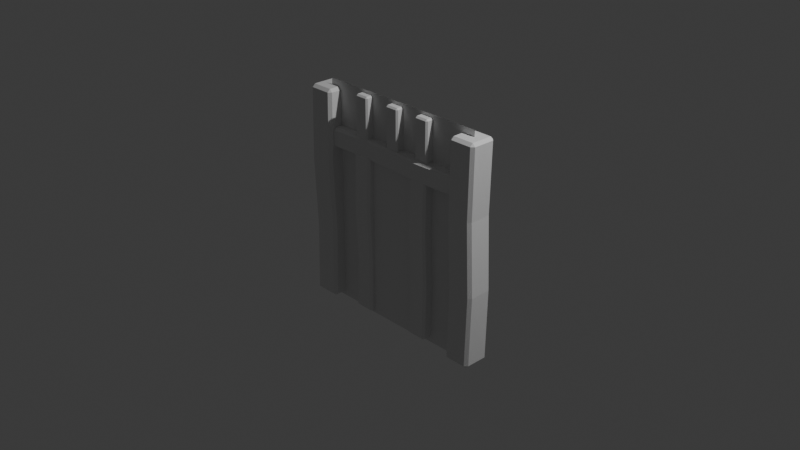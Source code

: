 # Source: House_Models.blend  (saved by Blender 4.5.87; exported with 4.5.12 LTS)
import bpy
from mathutils import Matrix  # noqa: F401  (used for matrix-valued properties, if any)

bpy.ops.wm.read_factory_settings(use_empty=True)
scene = bpy.context.scene
scene.name = 'Scene'

# ---- collections
col_collection = bpy.data.collections.new('Collection'); scene.collection.children.link(col_collection)
col_beams = bpy.data.collections.new('Beams'); scene.collection.children.link(col_beams)

# ---- materials (node trees are filled in below, after node groups)
mat_material = bpy.data.materials.new('Material')
mat_material.alpha_threshold = 0.0
mat_material.roughness = 0.5
mat_material.line_color = (0.0, 0.0, 0.0, 1.0)

# ---- material node trees
mat_material.use_nodes = True; mat_material.node_tree.nodes.clear()
_N = mat_material.node_tree.nodes; _L = mat_material.node_tree.links
n0 = _N.new('ShaderNodeOutputMaterial'); n0.name = 'Material Output'; n0.location = (200, 100)
n1 = _N.new('ShaderNodeBsdfPrincipled'); n1.name = 'Principled BSDF'; n1.location = (-200, 100)
n1.inputs[3].default_value = 1.45
_L.new(n1.outputs[0], n0.inputs[0])
n0.is_active_output = True

# ---- world
world_world = bpy.data.worlds.new('World'); scene.world = world_world
world_world.use_nodes = True; world_world.node_tree.nodes.clear()
_N = world_world.node_tree.nodes; _L = world_world.node_tree.links
n0 = _N.new('ShaderNodeOutputWorld'); n0.name = 'World Output'; n0.location = (200, 100)
n1 = _N.new('ShaderNodeBackground'); n1.name = 'Background'; n1.location = (-200, 100)
n1.inputs[0].default_value = (0.05088, 0.05088, 0.05088, 1.0)
_L.new(n1.outputs[0], n0.inputs[0])
n0.is_active_output = True
world_world.color = (0.05088, 0.05088, 0.05088)
world_world.sun_shadow_jitter_overblur = 0.0

# ---- cameras
cam_camera = bpy.data.cameras.new('Camera')
cam_camera.clip_end = 100.0
cam_camera.ortho_scale = 7.314

# ---- lights
light_light = bpy.data.lights.new('Light', 'POINT')
light_light.energy = 1000.0
light_light.shadow_soft_size = 0.1

# ---- meshes
me_cube = bpy.data.meshes.new('Cube')
me_cube.from_pydata([(0.1492, 0.1183, 2.331), (0.1174, 0.1501, 2.331), (0.1182, 0.1182, 2.363), (0.1182, 0.1182, -0.03707), (0.1188, 0.1501, -0.00524), (0.1506, 0.1183, -0.005245), (0.1176, -0.1499, 2.331), (0.1494, -0.1181, 2.331), (0.1182, -0.1182, 2.363), (0.1508, -0.1181, -0.005249), (0.119, -0.1499, -0.00524), (0.1182, -0.1182, -0.03707), (-0.1508, 0.1181, 2.331), (-0.1182, 0.1182, 2.363), (-0.119, 0.1499, 2.331), (-0.1494, 0.1181, -0.005245), (-0.1176, 0.1499, -0.00524), (-0.1182, 0.1182, -0.03707), (-0.1506, -0.1183, 2.331), (-0.1188, -0.1501, 2.331), (-0.1182, -0.1182, 2.363), (-0.1492, -0.1183, -0.00525), (-0.1182, -0.1182, -0.03707), (-0.1174, -0.1501, -0.00524), (0.1306, 0.1204, 1.569), (0.09819, 0.1517, 1.568), (0.1327, 0.1523, 0.7684), (0.1651, 0.121, 0.7698), (-0.09819, -0.1517, 0.7582), (-0.1306, -0.1204, 0.7568), (-0.1651, -0.121, 1.556), (-0.1327, -0.1523, 1.557), (0.1033, -0.1483, 1.568), (0.1346, -0.1159, 1.569), (0.1691, -0.1153, 0.7698), (0.1378, -0.1477, 0.7684), (-0.1378, 0.1477, 1.557), (-0.1691, 0.1153, 1.556), (-0.1346, 0.1159, 0.7568), (-0.1033, 0.1483, 0.7582)], [], [(0, 1, 2), (3, 4, 5), (6, 7, 8), (9, 10, 11), (12, 13, 14), (15, 16, 17), (18, 19, 20), (21, 22, 23), (17, 22, 21, 15), (3, 17, 16, 4), (27, 5, 4, 26), (31, 19, 18, 30), (35, 10, 9, 34), (39, 16, 15, 38), (8, 20, 19, 6), (2, 8, 7, 0), (22, 11, 10, 23), (20, 13, 12, 18), (13, 2, 1, 14), (11, 3, 5, 9), (0, 24, 25, 1), (24, 27, 26, 25), (23, 28, 29, 21), (28, 31, 30, 29), (6, 32, 33, 7), (32, 35, 34, 33), (14, 36, 37, 12), (36, 39, 38, 37), (24, 0, 7, 33), (2, 13, 20, 8), (36, 14, 1, 25), (16, 39, 26, 4), (5, 27, 34, 9), (17, 3, 11, 22), (32, 6, 19, 31), (10, 35, 28, 23), (30, 18, 12, 37), (21, 29, 38, 15), (27, 24, 33, 34), (39, 36, 25, 26), (29, 30, 37, 38), (35, 32, 31, 28)])
_uv = me_cube.uv_layers.new(name='UVMap')
_uv.uv.foreach_set('vector', [0.6217, 0.5265, 0.6232, 0.4748, 0.6515, 0.5265, 0.3485, 0.5265, 0.3768, 0.4748, 0.3783, 0.5265, 0.6232, 0.7752, 0.6217, 0.7235, 0.6515, 0.7235, 0.3783, 0.7235, 0.3768, 0.7752, 0.3485, 0.7235, 0.875, 0.5266, 0.8485, 0.5265, 0.8491, 0.5, 0.125, 0.5266, 0.152, 0.5, 0.1515, 0.5265, 0.875, 0.7236, 0.849, 0.75, 0.8485, 0.7235, 0.1251, 0.7235, 0.1515, 0.7235, 0.1522, 0.75, 0.1515, 0.5265, 0.1515, 0.7235, 0.1251, 0.7235, 0.125, 0.5266, 0.3485, 0.5265, 0.1515, 0.5265, 0.152, 0.5, 0.3768, 0.4748, 0.4583, 0.5265, 0.3783, 0.5265, 0.3768, 0.4748, 0.4583, 0.4734, 0.5418, 0.0, 0.6218, 0.0, 0.6217, 0.02653, 0.5417, 0.02653, 0.4583, 0.7766, 0.3768, 0.7752, 0.3783, 0.7235, 0.4583, 0.7235, 0.4583, 0.2766, 0.3783, 0.2765, 0.3783, 0.2235, 0.4583, 0.2235, 0.6515, 0.7235, 0.8485, 0.7235, 0.849, 0.75, 0.6232, 0.7752, 0.6515, 0.5265, 0.6515, 0.7235, 0.6217, 0.7235, 0.6217, 0.5265, 0.1515, 0.7235, 0.3485, 0.7235, 0.3768, 0.7752, 0.1522, 0.75, 0.8485, 0.7235, 0.8485, 0.5265, 0.875, 0.5266, 0.875, 0.7236, 0.8485, 0.5265, 0.6515, 0.5265, 0.6232, 0.4748, 0.8491, 0.5, 0.3485, 0.7235, 0.3485, 0.5265, 0.3783, 0.5265, 0.3783, 0.7235, 0.6217, 0.5265, 0.5417, 0.5265, 0.5417, 0.4734, 0.6232, 0.4748, 0.5417, 0.5265, 0.4583, 0.5265, 0.4583, 0.4734, 0.5417, 0.4734, 0.3784, 0.0, 0.4583, 0.0, 0.4583, 0.02653, 0.3783, 0.02653, 0.4583, 0.0, 0.5418, 0.0, 0.5417, 0.02653, 0.4583, 0.02653, 0.6232, 0.7752, 0.5417, 0.7766, 0.5417, 0.7235, 0.6217, 0.7235, 0.5417, 0.7766, 0.4583, 0.7766, 0.4583, 0.7235, 0.5417, 0.7235, 0.6217, 0.2765, 0.5417, 0.2766, 0.5417, 0.2235, 0.6217, 0.2235, 0.5417, 0.2766, 0.4583, 0.2766, 0.4583, 0.2235, 0.5417, 0.2235, 0.5417, 0.5265, 0.6217, 0.5265, 0.6217, 0.7235, 0.5417, 0.7235, 0.6515, 0.5265, 0.8485, 0.5265, 0.8485, 0.7235, 0.6515, 0.7235, 0.5417, 0.2766, 0.6217, 0.2765, 0.6232, 0.4748, 0.5417, 0.4734, 0.3783, 0.2765, 0.4583, 0.2766, 0.4583, 0.4734, 0.3768, 0.4748, 0.3783, 0.5265, 0.4583, 0.5265, 0.4583, 0.7235, 0.3783, 0.7235, 0.1515, 0.5265, 0.3485, 0.5265, 0.3485, 0.7235, 0.1515, 0.7235, 0.5417, 0.7766, 0.6232, 0.7752, 0.6217, 0.9735, 0.5417, 0.9734, 0.3768, 0.7752, 0.4583, 0.7766, 0.4583, 0.9734, 0.3783, 0.9735, 0.5417, 0.02653, 0.6217, 0.02653, 0.6217, 0.2235, 0.5417, 0.2235, 0.3783, 0.02653, 0.4583, 0.02653, 0.4583, 0.2235, 0.3783, 0.2235, 0.4583, 0.5265, 0.5417, 0.5265, 0.5417, 0.7235, 0.4583, 0.7235, 0.4583, 0.2766, 0.5417, 0.2766, 0.5417, 0.4734, 0.4583, 0.4734, 0.4583, 0.02653, 0.5417, 0.02653, 0.5417, 0.2235, 0.4583, 0.2235, 0.4583, 0.7766, 0.5417, 0.7766, 0.5417, 0.9734, 0.4583, 0.9734])
me_cube.materials.append(mat_material)
me_cube.use_mirror_vertex_groups = False
me_cube.update()
me_cube_001 = bpy.data.meshes.new('Cube.001')
me_cube_001.from_pydata([(0.1492, 0.1183, 0.7952), (0.1174, 0.1501, 0.7952), (0.1182, 0.1182, 0.827), (0.1182, 0.1182, -0.01328), (0.1188, 0.1501, 0.01855), (0.1506, 0.1183, 0.01855), (0.1176, -0.1499, 0.7952), (0.1494, -0.1181, 0.7952), (0.1182, -0.1182, 0.827), (0.1508, -0.1181, 0.01854), (0.119, -0.1499, 0.01855), (0.1182, -0.1182, -0.01328), (-0.1508, 0.1181, 0.7952), (-0.1182, 0.1182, 0.827), (-0.119, 0.1499, 0.7952), (-0.1494, 0.1181, 0.01855), (-0.1176, 0.1499, 0.01855), (-0.1182, 0.1182, -0.01328), (-0.1506, -0.1183, 0.7952), (-0.1188, -0.1501, 0.7952), (-0.1182, -0.1182, 0.827), (-0.1492, -0.1183, 0.01854), (-0.1182, -0.1182, -0.01328), (-0.1174, -0.1501, 0.01855)], [], [(0, 1, 2), (3, 4, 5), (6, 7, 8), (9, 10, 11), (12, 13, 14), (15, 16, 17), (18, 19, 20), (21, 22, 23), (17, 22, 21, 15), (3, 17, 16, 4), (0, 5, 4, 1), (8, 20, 19, 6), (2, 8, 7, 0), (22, 11, 10, 23), (20, 13, 12, 18), (13, 2, 1, 14), (11, 3, 5, 9), (23, 19, 18, 21), (6, 10, 9, 7), (14, 16, 15, 12), (2, 13, 20, 8), (16, 14, 1, 4), (5, 0, 7, 9), (17, 3, 11, 22), (10, 6, 19, 23), (21, 18, 12, 15)])
_uv = me_cube_001.uv_layers.new(name='UVMap')
_uv.uv.foreach_set('vector', [0.6217, 0.5265, 0.6232, 0.4748, 0.6515, 0.5265, 0.3485, 0.5265, 0.3768, 0.4748, 0.3783, 0.5265, 0.6232, 0.7752, 0.6217, 0.7235, 0.6515, 0.7235, 0.3783, 0.7235, 0.3768, 0.7752, 0.3485, 0.7235, 0.875, 0.5266, 0.8485, 0.5265, 0.8491, 0.5, 0.125, 0.5266, 0.152, 0.5, 0.1515, 0.5265, 0.875, 0.7236, 0.849, 0.75, 0.8485, 0.7235, 0.1251, 0.7235, 0.1515, 0.7235, 0.1522, 0.75, 0.1515, 0.5265, 0.1515, 0.7235, 0.1251, 0.7235, 0.125, 0.5266, 0.3485, 0.5265, 0.1515, 0.5265, 0.152, 0.5, 0.3768, 0.4748, 0.6217, 0.5265, 0.3783, 0.5265, 0.3768, 0.4748, 0.6232, 0.4748, 0.6515, 0.7235, 0.8485, 0.7235, 0.849, 0.75, 0.6232, 0.7752, 0.6515, 0.5265, 0.6515, 0.7235, 0.6217, 0.7235, 0.6217, 0.5265, 0.1515, 0.7235, 0.3485, 0.7235, 0.3768, 0.7752, 0.1522, 0.75, 0.8485, 0.7235, 0.8485, 0.5265, 0.875, 0.5266, 0.875, 0.7236, 0.8485, 0.5265, 0.6515, 0.5265, 0.6232, 0.4748, 0.8491, 0.5, 0.3485, 0.7235, 0.3485, 0.5265, 0.3783, 0.5265, 0.3783, 0.7235, 0.3784, 0.0, 0.6218, 0.0, 0.6217, 0.02653, 0.3783, 0.02653, 0.6232, 0.7752, 0.3768, 0.7752, 0.3783, 0.7235, 0.6217, 0.7235, 0.6217, 0.2765, 0.3783, 0.2765, 0.3783, 0.2235, 0.6217, 0.2235, 0.6515, 0.5265, 0.8485, 0.5265, 0.8485, 0.7235, 0.6515, 0.7235, 0.3783, 0.2765, 0.6217, 0.2765, 0.6232, 0.4748, 0.3768, 0.4748, 0.3783, 0.5265, 0.6217, 0.5265, 0.6217, 0.7235, 0.3783, 0.7235, 0.1515, 0.5265, 0.3485, 0.5265, 0.3485, 0.7235, 0.1515, 0.7235, 0.3768, 0.7752, 0.6232, 0.7752, 0.6217, 0.9735, 0.3783, 0.9735, 0.3783, 0.02653, 0.6217, 0.02653, 0.6217, 0.2235, 0.3783, 0.2235])
me_cube_001.materials.append(mat_material)
me_cube_001.use_mirror_vertex_groups = False
me_cube_001.update()
me_cube_003 = bpy.data.meshes.new('Cube.003')
me_cube_003.from_pydata([(0.1492, 0.1183, 6.175), (0.1174, 0.1501, 6.175), (0.1182, 0.1182, 6.207), (0.1182, 0.1182, -0.02947), (0.1188, 0.1501, 0.002361), (0.1506, 0.1183, 0.002356), (0.1176, -0.1499, 6.175), (0.1494, -0.1181, 6.175), (0.1182, -0.1182, 6.207), (0.1508, -0.1181, 0.002352), (0.119, -0.1499, 0.002361), (0.1182, -0.1182, -0.02947), (-0.1508, 0.1181, 6.175), (-0.1182, 0.1182, 6.207), (-0.119, 0.1499, 6.175), (-0.1494, 0.1181, 0.002355), (-0.1176, 0.1499, 0.002361), (-0.1182, 0.1182, -0.02947), (-0.1506, -0.1183, 6.175), (-0.1188, -0.1501, 6.175), (-0.1182, -0.1182, 6.207), (-0.1492, -0.1183, 0.002351), (-0.1182, -0.1182, -0.02947), (-0.1174, -0.1501, 0.002361), (0.1235, 0.1214, 4.121), (0.1737, 0.1183, 2.064), (0.1419, 0.1501, 2.063), (0.09098, 0.1526, 4.12), (-0.09418, -0.1501, 2.057), (-0.1387, -0.1526, 4.114), (-0.1712, -0.1214, 4.114), (-0.126, -0.1183, 2.057), (0.09753, -0.1474, 4.12), (0.1421, -0.1499, 2.063), (0.1739, -0.1181, 2.064), (0.1287, -0.1149, 4.121), (-0.1452, 0.1474, 4.114), (-0.09438, 0.1499, 2.057), (-0.1262, 0.1181, 2.057), (-0.1764, 0.1149, 4.114)], [], [(0, 1, 2), (3, 4, 5), (6, 7, 8), (9, 10, 11), (12, 13, 14), (15, 16, 17), (18, 19, 20), (21, 22, 23), (17, 22, 21, 15), (3, 17, 16, 4), (25, 5, 4, 26), (8, 20, 19, 6), (2, 8, 7, 0), (22, 11, 10, 23), (20, 13, 12, 18), (13, 2, 1, 14), (11, 3, 5, 9), (29, 19, 18, 30), (33, 10, 9, 34), (37, 16, 15, 38), (2, 13, 20, 8), (36, 14, 1, 27), (24, 0, 7, 35), (17, 3, 11, 22), (32, 6, 19, 29), (30, 18, 12, 39), (21, 31, 38, 15), (31, 30, 39, 38), (10, 33, 28, 23), (33, 32, 29, 28), (5, 25, 34, 9), (25, 24, 35, 34), (16, 37, 26, 4), (37, 36, 27, 26), (14, 36, 39, 12), (36, 37, 38, 39), (6, 32, 35, 7), (32, 33, 34, 35), (23, 28, 31, 21), (28, 29, 30, 31), (0, 24, 27, 1), (24, 25, 26, 27)])
_uv = me_cube_003.uv_layers.new(name='UVMap')
_uv.uv.foreach_set('vector', [0.6217, 0.5265, 0.6232, 0.4748, 0.6515, 0.5265, 0.3485, 0.5265, 0.3768, 0.4748, 0.3783, 0.5265, 0.6232, 0.7752, 0.6217, 0.7235, 0.6515, 0.7235, 0.3783, 0.7235, 0.3768, 0.7752, 0.3485, 0.7235, 0.875, 0.5266, 0.8485, 0.5265, 0.8491, 0.5, 0.125, 0.5266, 0.152, 0.5, 0.1515, 0.5265, 0.875, 0.7236, 0.849, 0.75, 0.8485, 0.7235, 0.1251, 0.7235, 0.1515, 0.7235, 0.1522, 0.75, 0.1515, 0.5265, 0.1515, 0.7235, 0.1251, 0.7235, 0.125, 0.5266, 0.3485, 0.5265, 0.1515, 0.5265, 0.152, 0.5, 0.3768, 0.4748, 0.4594, 0.5265, 0.3783, 0.5265, 0.3768, 0.4748, 0.459, 0.4748, 0.6515, 0.7235, 0.8485, 0.7235, 0.849, 0.75, 0.6232, 0.7752, 0.6515, 0.5265, 0.6515, 0.7235, 0.6217, 0.7235, 0.6217, 0.5265, 0.1515, 0.7235, 0.3485, 0.7235, 0.3768, 0.7752, 0.1522, 0.75, 0.8485, 0.7235, 0.8485, 0.5265, 0.875, 0.5266, 0.875, 0.7236, 0.8485, 0.5265, 0.6515, 0.5265, 0.6232, 0.4748, 0.8491, 0.5, 0.3485, 0.7235, 0.3485, 0.5265, 0.3783, 0.5265, 0.3783, 0.7235, 0.5407, 0.0, 0.6218, 0.0, 0.6217, 0.02653, 0.5406, 0.02653, 0.459, 0.7752, 0.3768, 0.7752, 0.3783, 0.7235, 0.4594, 0.7235, 0.4595, 0.2765, 0.3783, 0.2765, 0.3783, 0.2235, 0.4595, 0.2235, 0.6515, 0.5265, 0.8485, 0.5265, 0.8485, 0.7235, 0.6515, 0.7235, 0.5406, 0.2765, 0.6217, 0.2765, 0.6232, 0.4748, 0.5411, 0.4748, 0.5405, 0.5265, 0.6217, 0.5265, 0.6217, 0.7235, 0.5405, 0.7235, 0.1515, 0.5265, 0.3485, 0.5265, 0.3485, 0.7235, 0.1515, 0.7235, 0.5411, 0.7752, 0.6232, 0.7752, 0.6217, 0.9735, 0.5406, 0.9735, 0.5406, 0.02653, 0.6217, 0.02653, 0.6217, 0.2235, 0.5406, 0.2235, 0.3783, 0.02653, 0.4595, 0.02653, 0.4595, 0.2235, 0.3783, 0.2235, 0.4595, 0.02653, 0.5406, 0.02653, 0.5406, 0.2235, 0.4595, 0.2235, 0.3768, 0.7752, 0.459, 0.7752, 0.4595, 0.9735, 0.3783, 0.9735, 0.459, 0.7752, 0.5411, 0.7752, 0.5406, 0.9735, 0.4595, 0.9735, 0.3783, 0.5265, 0.4594, 0.5265, 0.4594, 0.7235, 0.3783, 0.7235, 0.4594, 0.5265, 0.5405, 0.5265, 0.5405, 0.7235, 0.4594, 0.7235, 0.3783, 0.2765, 0.4595, 0.2765, 0.459, 0.4748, 0.3768, 0.4748, 0.4595, 0.2765, 0.5406, 0.2765, 0.5411, 0.4748, 0.459, 0.4748, 0.6217, 0.2765, 0.5406, 0.2765, 0.5406, 0.2235, 0.6217, 0.2235, 0.5406, 0.2765, 0.4595, 0.2765, 0.4595, 0.2235, 0.5406, 0.2235, 0.6232, 0.7752, 0.5411, 0.7752, 0.5405, 0.7235, 0.6217, 0.7235, 0.5411, 0.7752, 0.459, 0.7752, 0.4594, 0.7235, 0.5405, 0.7235, 0.3784, 0.0, 0.4595, 0.0, 0.4595, 0.02653, 0.3783, 0.02653, 0.4595, 0.0, 0.5407, 0.0, 0.5406, 0.02653, 0.4595, 0.02653, 0.6217, 0.5265, 0.5405, 0.5265, 0.5411, 0.4748, 0.6232, 0.4748, 0.5405, 0.5265, 0.4594, 0.5265, 0.459, 0.4748, 0.5411, 0.4748])
me_cube_003.materials.append(mat_material)
me_cube_003.use_mirror_vertex_groups = False
me_cube_003.update()
me_plane = bpy.data.meshes.new('Plane')
me_plane.from_pydata([(-1.0, 4.371e-08, -1.0), (1.0, 4.371e-08, -1.0), (-1.0, -4.371e-08, 1.0), (1.0, -4.371e-08, 1.0)], [], [(0, 1, 3, 2)])
_uv = me_plane.uv_layers.new(name='UVMap')
_uv.uv.foreach_set('vector', [0.0, 0.0, 1.0, 0.0, 1.0, 1.0, 0.0, 1.0])
me_plane.update()
me_plane_001 = bpy.data.meshes.new('Plane.001')
me_plane_001.from_pydata([(-0.382, 1.67e-08, -0.9347), (0.382, 1.67e-08, -0.9347), (-0.382, -1.67e-08, 0.9347), (0.382, -1.67e-08, 0.9347)], [], [(0, 1, 3, 2)])
_uv = me_plane_001.uv_layers.new(name='UVMap')
_uv.uv.foreach_set('vector', [0.0, 0.0, 1.0, 0.0, 1.0, 1.0, 0.0, 1.0])
me_plane_001.update()

# ---- objects
ob_light = bpy.data.objects.new('Light', light_light)
ob_camera = bpy.data.objects.new('Camera', cam_camera)
ob_cube = bpy.data.objects.new('Cube', me_cube)
ob_cube_001 = bpy.data.objects.new('Cube.001', me_cube_001)
ob_cube_002 = bpy.data.objects.new('Cube.002', me_cube_003)
ob_plane = bpy.data.objects.new('Plane', me_plane)
ob_cube_003 = bpy.data.objects.new('Cube.003', me_cube)
ob_cube_004 = bpy.data.objects.new('Cube.004', me_cube)
ob_cube_005 = bpy.data.objects.new('Cube.005', me_cube)
ob_cube_006 = bpy.data.objects.new('Cube.006', me_cube)
ob_cube_007 = bpy.data.objects.new('Cube.007', me_cube)
ob_cube_008 = bpy.data.objects.new('Cube.008', me_cube_001)
ob_cube_009 = bpy.data.objects.new('Cube.009', me_cube_001)
ob_cube_010 = bpy.data.objects.new('Cube.010', me_cube_001)
ob_plane_001 = bpy.data.objects.new('Plane.001', me_plane_001)

# ---- transforms, parenting, visibility, modifiers, constraints
ob_light.location = (4.076, 1.005, 5.904)
ob_light.rotation_euler = (0.6503, 0.05522, 1.866)
ob_light.lock_rotations_4d = False
ob_light.empty_display_type = 'ARROWS'
ob_light.color = (0.0, 0.0, 0.0, 0.0)
ob_light.lineart.crease_threshold = 0.0
ob_camera.location = (7.359, -6.926, 4.958)
ob_camera.rotation_euler = (1.109, 0.0, 0.8149)
ob_camera.lock_rotations_4d = False
ob_camera.empty_display_type = 'ARROWS'
ob_camera.color = (0.0, 0.0, 0.0, 0.0)
ob_camera.display_type = 'WIRE'
ob_camera.lineart.crease_threshold = 0.0
ob_cube.location = (7.088, 0.0, -1.163)
ob_cube.lock_rotations_4d = False
ob_cube.empty_display_type = 'ARROWS'
ob_cube.lineart.crease_threshold = 0.0
ob_cube_001.location = (6.067, 5.715e-08, -1.187)
ob_cube_001.lock_rotations_4d = False
ob_cube_001.empty_display_type = 'ARROWS'
ob_cube_001.lineart.crease_threshold = 0.0
ob_cube_002.location = (8.46, 0.0, -1.171)
ob_cube_002.lock_rotations_4d = False
ob_cube_002.empty_display_type = 'ARROWS'
ob_cube_002.lineart.crease_threshold = 0.0
ob_plane.location = (0.0, 0.0, 0.0)
ob_plane.scale = (1.0, 1.0, 1.25)
ob_cube_003.location = (0.9693, 0.0, -1.181)
ob_cube_003.lock_rotations_4d = False
ob_cube_003.empty_display_type = 'ARROWS'
ob_cube_003.lineart.crease_threshold = 0.0
ob_cube_004.location = (-1.014, 0.0, -1.181)
ob_cube_004.rotation_euler = (0.0, -0.0, 1.571)
ob_cube_004.lock_rotations_4d = False
ob_cube_004.empty_display_type = 'ARROWS'
ob_cube_004.lineart.crease_threshold = 0.0
ob_cube_005.location = (0.3628, 0.0, -1.167)
ob_cube_005.scale = (0.7509, 0.7509, 0.7509)
ob_cube_005.lock_rotations_4d = False
ob_cube_005.empty_display_type = 'ARROWS'
ob_cube_005.lineart.crease_threshold = 0.0
ob_cube_006.location = (-0.4353, 0.0, 0.5792)
ob_cube_006.rotation_euler = (-3.821e-15, -3.142, 1.571)
ob_cube_006.scale = (0.7509, 0.7509, 0.7509)
ob_cube_006.lock_rotations_4d = False
ob_cube_006.empty_display_type = 'ARROWS'
ob_cube_006.lineart.crease_threshold = 0.0
ob_cube_007.location = (-0.8731, 0.0, 0.6615)
ob_cube_007.rotation_euler = (1.571, -4.371e-08, 1.571)
ob_cube_007.scale = (0.7217, 0.7217, 0.7217)
ob_cube_007.lock_rotations_4d = False
ob_cube_007.empty_display_type = 'ARROWS'
ob_cube_007.lineart.crease_threshold = 0.0
ob_cube_008.location = (-0.4626, -4.902e-09, 0.7583)
ob_cube_008.scale = (0.553, 0.553, 0.553)
ob_cube_008.lock_rotations_4d = False
ob_cube_008.empty_display_type = 'ARROWS'
ob_cube_008.lineart.crease_threshold = 0.0
ob_cube_009.location = (-0.02659, -4.902e-09, 0.7583)
ob_cube_009.scale = (0.553, 0.553, 0.553)
ob_cube_009.lock_rotations_4d = False
ob_cube_009.empty_display_type = 'ARROWS'
ob_cube_009.lineart.crease_threshold = 0.0
ob_cube_010.location = (0.3804, -4.902e-09, 0.7583)
ob_cube_010.scale = (0.553, 0.553, 0.553)
ob_cube_010.lock_rotations_4d = False
ob_cube_010.empty_display_type = 'ARROWS'
ob_cube_010.lineart.crease_threshold = 0.0
ob_plane_001.location = (0.0, -0.05209, -0.2855)

# ---- collection membership
col_collection.objects.link(ob_light)
col_collection.objects.link(ob_camera)
col_beams.objects.link(ob_cube)
col_beams.objects.link(ob_cube_001)
col_beams.objects.link(ob_cube_002)
col_beams.objects.link(ob_plane)
col_beams.objects.link(ob_cube_003)
col_beams.objects.link(ob_cube_004)
col_beams.objects.link(ob_cube_005)
col_beams.objects.link(ob_cube_006)
col_beams.objects.link(ob_cube_007)
col_beams.objects.link(ob_cube_008)
col_beams.objects.link(ob_cube_009)
col_beams.objects.link(ob_cube_010)
col_beams.objects.link(ob_plane_001)

# ---- scene / render settings (as saved in the file)
scene.camera = ob_camera
scene.frame_start = 1; scene.frame_end = 250; scene.frame_set(1)
scene.render.engine = 'BLENDER_EEVEE_NEXT'
bpy.context.view_layer.update()
